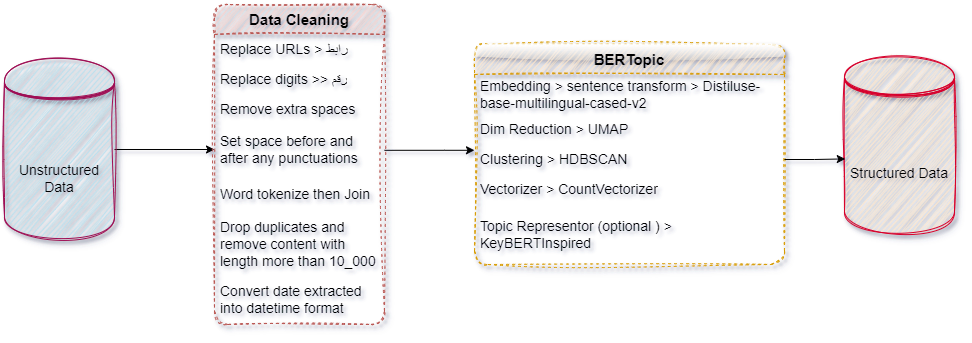

The diagram above was exported from draw.io. Its source (the exported page's mxGraphModel, read from the mxfile embedded in the PNG):
<mxGraphModel dx="1036" dy="589" grid="1" gridSize="10" guides="1" tooltips="1" connect="1" arrows="1" fold="1" page="1" pageScale="1" pageWidth="850" pageHeight="1100" math="0" shadow="0">
  <root>
    <mxCell id="0" />
    <mxCell id="1" parent="0" />
    <mxCell id="cQXhRWn5rj2uun8B4fDy-18" style="edgeStyle=orthogonalEdgeStyle;rounded=0;orthogonalLoop=1;jettySize=auto;html=1;entryX=0;entryY=0.5;entryDx=0;entryDy=0;" edge="1" parent="1" source="cQXhRWn5rj2uun8B4fDy-1" target="cQXhRWn5rj2uun8B4fDy-5">
      <mxGeometry relative="1" as="geometry" />
    </mxCell>
    <mxCell id="cQXhRWn5rj2uun8B4fDy-1" value="&lt;font style=&quot;font-size: 14px;&quot;&gt;Unstructured Data&lt;/font&gt;" style="shape=datastore;whiteSpace=wrap;html=1;fillColor=#b1ddf0;strokeColor=#9e1054;shadow=1;sketch=1;curveFitting=1;jiggle=2;" vertex="1" parent="1">
      <mxGeometry x="30" y="270" width="110" height="180" as="geometry" />
    </mxCell>
    <mxCell id="cQXhRWn5rj2uun8B4fDy-2" value="&lt;font size=&quot;1&quot; style=&quot;&quot;&gt;&lt;b style=&quot;font-size: 15px;&quot;&gt;Data Cleaning&lt;/b&gt;&lt;/font&gt;" style="swimlane;fontStyle=0;childLayout=stackLayout;horizontal=1;startSize=30;horizontalStack=0;resizeParent=1;resizeParentMax=0;resizeLast=0;collapsible=1;marginBottom=0;whiteSpace=wrap;html=1;fillColor=#f8cecc;strokeColor=#b85450;sketch=1;curveFitting=1;jiggle=2;rounded=1;glass=0;shadow=1;dashed=1;" vertex="1" parent="1">
      <mxGeometry x="240" y="215" width="170" height="320" as="geometry" />
    </mxCell>
    <mxCell id="cQXhRWn5rj2uun8B4fDy-3" value="&lt;span style=&quot;font-size: 14px; background-color: initial;&quot;&gt;Replace URLs &amp;gt; رابط&lt;/span&gt;" style="text;strokeColor=none;fillColor=none;align=left;verticalAlign=middle;spacingLeft=4;spacingRight=4;overflow=hidden;points=[[0,0.5],[1,0.5]];portConstraint=eastwest;rotatable=0;whiteSpace=wrap;html=1;" vertex="1" parent="cQXhRWn5rj2uun8B4fDy-2">
      <mxGeometry y="30" width="170" height="30" as="geometry" />
    </mxCell>
    <mxCell id="cQXhRWn5rj2uun8B4fDy-4" value="&lt;font style=&quot;font-size: 14px;&quot;&gt;Replace digits &amp;gt;&amp;gt; رقم&lt;/font&gt;" style="text;strokeColor=none;fillColor=none;align=left;verticalAlign=middle;spacingLeft=4;spacingRight=4;overflow=hidden;points=[[0,0.5],[1,0.5]];portConstraint=eastwest;rotatable=0;whiteSpace=wrap;html=1;" vertex="1" parent="cQXhRWn5rj2uun8B4fDy-2">
      <mxGeometry y="60" width="170" height="30" as="geometry" />
    </mxCell>
    <mxCell id="cQXhRWn5rj2uun8B4fDy-6" value="&lt;font style=&quot;font-size: 14px;&quot;&gt;Remove extra spaces&lt;/font&gt;" style="text;strokeColor=none;fillColor=none;align=left;verticalAlign=middle;spacingLeft=4;spacingRight=4;overflow=hidden;points=[[0,0.5],[1,0.5]];portConstraint=eastwest;rotatable=0;whiteSpace=wrap;html=1;" vertex="1" parent="cQXhRWn5rj2uun8B4fDy-2">
      <mxGeometry y="90" width="170" height="30" as="geometry" />
    </mxCell>
    <mxCell id="cQXhRWn5rj2uun8B4fDy-5" value="&lt;font style=&quot;font-size: 14px;&quot;&gt;Set space before and after any punctuations&lt;/font&gt;" style="text;strokeColor=none;fillColor=none;align=left;verticalAlign=middle;spacingLeft=4;spacingRight=4;overflow=hidden;points=[[0,0.5],[1,0.5]];portConstraint=eastwest;rotatable=0;whiteSpace=wrap;html=1;" vertex="1" parent="cQXhRWn5rj2uun8B4fDy-2">
      <mxGeometry y="120" width="170" height="50" as="geometry" />
    </mxCell>
    <mxCell id="cQXhRWn5rj2uun8B4fDy-16" value="&lt;font style=&quot;font-size: 14px;&quot;&gt;Word tokenize then Join&lt;/font&gt;" style="text;strokeColor=none;fillColor=none;align=left;verticalAlign=middle;spacingLeft=4;spacingRight=4;overflow=hidden;points=[[0,0.5],[1,0.5]];portConstraint=eastwest;rotatable=0;whiteSpace=wrap;html=1;" vertex="1" parent="cQXhRWn5rj2uun8B4fDy-2">
      <mxGeometry y="170" width="170" height="40" as="geometry" />
    </mxCell>
    <mxCell id="cQXhRWn5rj2uun8B4fDy-7" value="&lt;font style=&quot;font-size: 14px;&quot;&gt;Drop duplicates and remove content with length more than 10_000&amp;nbsp;&lt;/font&gt;" style="text;strokeColor=none;fillColor=none;align=left;verticalAlign=middle;spacingLeft=4;spacingRight=4;overflow=hidden;points=[[0,0.5],[1,0.5]];portConstraint=eastwest;rotatable=0;whiteSpace=wrap;html=1;" vertex="1" parent="cQXhRWn5rj2uun8B4fDy-2">
      <mxGeometry y="210" width="170" height="60" as="geometry" />
    </mxCell>
    <mxCell id="cQXhRWn5rj2uun8B4fDy-8" value="&lt;font style=&quot;font-size: 14px;&quot;&gt;Convert date extracted into datetime format&lt;/font&gt;" style="text;strokeColor=none;fillColor=none;align=left;verticalAlign=middle;spacingLeft=4;spacingRight=4;overflow=hidden;points=[[0,0.5],[1,0.5]];portConstraint=eastwest;rotatable=0;whiteSpace=wrap;html=1;" vertex="1" parent="cQXhRWn5rj2uun8B4fDy-2">
      <mxGeometry y="270" width="170" height="50" as="geometry" />
    </mxCell>
    <mxCell id="cQXhRWn5rj2uun8B4fDy-9" value="&lt;font style=&quot;font-size: 15px;&quot;&gt;&lt;b&gt;BERTopic&lt;/b&gt;&lt;/font&gt;" style="swimlane;fontStyle=0;childLayout=stackLayout;horizontal=1;startSize=30;horizontalStack=0;resizeParent=1;resizeParentMax=0;resizeLast=0;collapsible=1;marginBottom=0;whiteSpace=wrap;html=1;fillColor=#ffe6cc;strokeColor=#d79b00;sketch=1;curveFitting=1;jiggle=2;shadow=1;glass=1;rounded=1;dashed=1;" vertex="1" parent="1">
      <mxGeometry x="500" y="255" width="310" height="220" as="geometry" />
    </mxCell>
    <mxCell id="cQXhRWn5rj2uun8B4fDy-10" value="&lt;font style=&quot;font-size: 14px;&quot;&gt;Embedding &amp;gt; sentence transform &amp;gt; Distiluse-base-multilingual-cased-v2&lt;/font&gt;" style="text;strokeColor=none;fillColor=none;align=left;verticalAlign=middle;spacingLeft=4;spacingRight=4;overflow=hidden;points=[[0,0.5],[1,0.5]];portConstraint=eastwest;rotatable=0;whiteSpace=wrap;html=1;" vertex="1" parent="cQXhRWn5rj2uun8B4fDy-9">
      <mxGeometry y="30" width="310" height="40" as="geometry" />
    </mxCell>
    <mxCell id="cQXhRWn5rj2uun8B4fDy-11" value="&lt;font style=&quot;font-size: 14px;&quot;&gt;Dim Reduction &amp;gt; UMAP&lt;/font&gt;" style="text;strokeColor=none;fillColor=none;align=left;verticalAlign=middle;spacingLeft=4;spacingRight=4;overflow=hidden;points=[[0,0.5],[1,0.5]];portConstraint=eastwest;rotatable=0;whiteSpace=wrap;html=1;" vertex="1" parent="cQXhRWn5rj2uun8B4fDy-9">
      <mxGeometry y="70" width="310" height="30" as="geometry" />
    </mxCell>
    <mxCell id="cQXhRWn5rj2uun8B4fDy-12" value="&lt;font style=&quot;font-size: 14px;&quot;&gt;Clustering &amp;gt; HDBSCAN&lt;/font&gt;" style="text;strokeColor=none;fillColor=none;align=left;verticalAlign=middle;spacingLeft=4;spacingRight=4;overflow=hidden;points=[[0,0.5],[1,0.5]];portConstraint=eastwest;rotatable=0;whiteSpace=wrap;html=1;" vertex="1" parent="cQXhRWn5rj2uun8B4fDy-9">
      <mxGeometry y="100" width="310" height="30" as="geometry" />
    </mxCell>
    <mxCell id="cQXhRWn5rj2uun8B4fDy-13" value="&lt;font style=&quot;font-size: 14px;&quot;&gt;Vectorizer &amp;gt; CountVectorizer&lt;/font&gt;" style="text;strokeColor=none;fillColor=none;align=left;verticalAlign=middle;spacingLeft=4;spacingRight=4;overflow=hidden;points=[[0,0.5],[1,0.5]];portConstraint=eastwest;rotatable=0;whiteSpace=wrap;html=1;" vertex="1" parent="cQXhRWn5rj2uun8B4fDy-9">
      <mxGeometry y="130" width="310" height="30" as="geometry" />
    </mxCell>
    <mxCell id="cQXhRWn5rj2uun8B4fDy-15" value="&lt;font style=&quot;font-size: 14px;&quot;&gt;Topic Representor (optional ) &amp;gt; KeyBERTInspired&lt;/font&gt;" style="text;strokeColor=none;fillColor=none;align=left;verticalAlign=middle;spacingLeft=4;spacingRight=4;overflow=hidden;points=[[0,0.5],[1,0.5]];portConstraint=eastwest;rotatable=0;whiteSpace=wrap;html=1;" vertex="1" parent="cQXhRWn5rj2uun8B4fDy-9">
      <mxGeometry y="160" width="310" height="60" as="geometry" />
    </mxCell>
    <mxCell id="cQXhRWn5rj2uun8B4fDy-17" value="&lt;font style=&quot;font-size: 14px;&quot;&gt;Structured Data&lt;/font&gt;" style="shape=datastore;whiteSpace=wrap;html=1;fillColor=#ffe6cc;strokeColor=#d6002b;sketch=1;curveFitting=1;jiggle=2;shadow=1;" vertex="1" parent="1">
      <mxGeometry x="870" y="265" width="110" height="180" as="geometry" />
    </mxCell>
    <mxCell id="cQXhRWn5rj2uun8B4fDy-19" value="" style="edgeStyle=orthogonalEdgeStyle;rounded=0;orthogonalLoop=1;jettySize=auto;html=1;entryX=0;entryY=0.193;entryDx=0;entryDy=0;entryPerimeter=0;" edge="1" parent="1" source="cQXhRWn5rj2uun8B4fDy-5" target="cQXhRWn5rj2uun8B4fDy-12">
      <mxGeometry relative="1" as="geometry">
        <Array as="points">
          <mxPoint x="470" y="360" />
        </Array>
      </mxGeometry>
    </mxCell>
    <mxCell id="cQXhRWn5rj2uun8B4fDy-20" style="edgeStyle=orthogonalEdgeStyle;rounded=0;orthogonalLoop=1;jettySize=auto;html=1;entryX=0.007;entryY=0.58;entryDx=0;entryDy=0;entryPerimeter=0;" edge="1" parent="1" source="cQXhRWn5rj2uun8B4fDy-12" target="cQXhRWn5rj2uun8B4fDy-17">
      <mxGeometry relative="1" as="geometry" />
    </mxCell>
  </root>
</mxGraphModel>